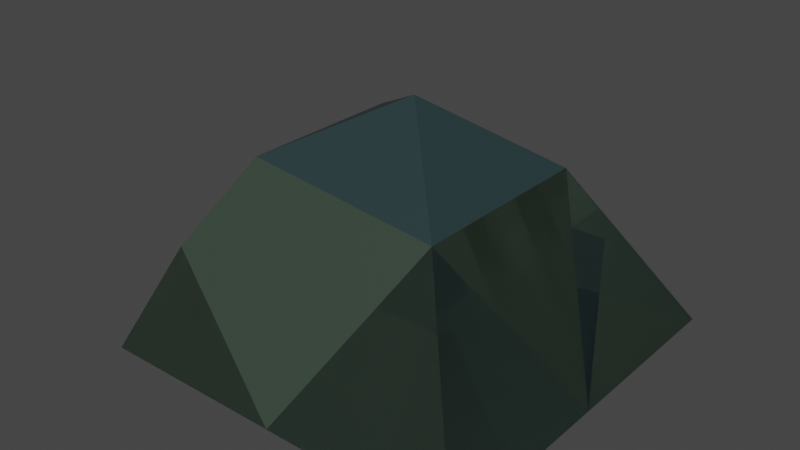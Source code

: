 # Source: Tent_Inside.blend  (saved by Blender 2.82.7; exported with 4.5.12 LTS)
import bpy
from mathutils import Matrix  # noqa: F401  (used for matrix-valued properties, if any)

bpy.ops.wm.read_factory_settings(use_empty=True)
scene = bpy.context.scene
scene.name = 'Scene'

# ---- collections
col_collection = bpy.data.collections.new('Collection'); scene.collection.children.link(col_collection)

# ---- materials (node trees are filled in below, after node groups)
mat_tent_color_1 = bpy.data.materials.new('Tent_Color_1')
mat_tent_color_1.alpha_threshold = 0.0
mat_tent_color_1.use_backface_culling = True
mat_tent_color_1.diffuse_color = (0.03689, 0.05613, 0.04092, 1.0)
mat_tent_color_3 = bpy.data.materials.new('Tent_Color_3')
mat_tent_color_3.alpha_threshold = 0.0
mat_tent_color_3.use_backface_culling = True
mat_tent_color_3.diffuse_color = (0.01938, 0.03955, 0.04231, 1.0)
mat_tent_color_4 = bpy.data.materials.new('Tent_Color_4')
mat_tent_color_4.alpha_threshold = 0.0
mat_tent_color_4.use_backface_culling = True
mat_tent_color_4.diffuse_color = (0.4397, 0.1144, 0.04817, 1.0)

# ---- material node trees
mat_tent_color_1.use_nodes = True; mat_tent_color_1.node_tree.nodes.clear()
_N = mat_tent_color_1.node_tree.nodes; _L = mat_tent_color_1.node_tree.links
n0 = _N.new('ShaderNodeOutputMaterial'); n0.name = 'Material Output'; n0.location = (300, 300)
n1 = _N.new('ShaderNodeNewGeometry'); n1.name = 'Geometry'; n1.location = (-522, 217)
n2 = _N.new('ShaderNodeMix'); n2.name = 'Mix'; n2.location = (-210, 173)
n2.data_type = 'RGBA'
n2.inputs[6].default_value = (0.03689, 0.05613, 0.04092, 1.0)
n2.inputs[7].default_value = (0.03689, 0.05613, 0.04092, 1.0)
n3 = _N.new('ShaderNodeBsdfPrincipled'); n3.name = 'Principled BSDF'; n3.location = (10, 300)
n3.distribution = 'GGX'
n3.subsurface_method = 'BURLEY'
n3.inputs[3].default_value = 1.45
n3.inputs[27].default_value = (0.0, 0.0, 0.0, 1.0)
n3.inputs[28].default_value = 1.0
_L.new(n1.outputs[6], n2.inputs[0])
_L.new(n2.outputs[2], n3.inputs[0])
_L.new(n3.outputs[0], n0.inputs[0])
n0.is_active_output = True
mat_tent_color_3.use_nodes = True; mat_tent_color_3.node_tree.nodes.clear()
_N = mat_tent_color_3.node_tree.nodes; _L = mat_tent_color_3.node_tree.links
n0 = _N.new('ShaderNodeOutputMaterial'); n0.name = 'Material Output'; n0.location = (300, 300)
n1 = _N.new('ShaderNodeNewGeometry'); n1.name = 'Geometry'; n1.location = (-545, 207)
n2 = _N.new('ShaderNodeMix'); n2.name = 'Mix'; n2.location = (-317, 210)
n2.data_type = 'RGBA'
n2.inputs[6].default_value = (0.01938, 0.03955, 0.04231, 1.0)
n2.inputs[7].default_value = (0.01938, 0.03955, 0.04231, 1.0)
n3 = _N.new('ShaderNodeBsdfPrincipled'); n3.name = 'Principled BSDF'; n3.location = (10, 300)
n3.distribution = 'GGX'
n3.subsurface_method = 'BURLEY'
n3.inputs[3].default_value = 1.45
n3.inputs[27].default_value = (0.0, 0.0, 0.0, 1.0)
n3.inputs[28].default_value = 1.0
_L.new(n3.outputs[0], n0.inputs[0])
_L.new(n1.outputs[6], n2.inputs[0])
_L.new(n2.outputs[2], n3.inputs[0])
n0.is_active_output = True
mat_tent_color_4.use_nodes = True; mat_tent_color_4.node_tree.nodes.clear()
_N = mat_tent_color_4.node_tree.nodes; _L = mat_tent_color_4.node_tree.links
n0 = _N.new('ShaderNodeOutputMaterial'); n0.name = 'Material Output'; n0.location = (995, 181)
n1 = _N.new('ShaderNodeNewGeometry'); n1.name = 'Geometry'; n1.location = (592, 305)
n2 = _N.new('ShaderNodeBsdfTransparent'); n2.name = 'Transparent BSDF'; n2.location = (536, -86)
n3 = _N.new('ShaderNodeBsdfPrincipled'); n3.name = 'Principled BSDF'; n3.location = (10, 300)
n3.distribution = 'GGX'
n3.subsurface_method = 'BURLEY'
n3.inputs[0].default_value = (0.4397, 0.1144, 0.04817, 1.0)
n3.inputs[3].default_value = 1.45
n3.inputs[27].default_value = (0.0, 0.0, 0.0, 1.0)
n3.inputs[28].default_value = 1.0
n4 = _N.new('ShaderNodeMixShader'); n4.name = 'Mix Shader'; n4.location = (818, 36)
_L.new(n4.outputs[0], n0.inputs[0])
_L.new(n1.outputs[6], n4.inputs[0])
_L.new(n2.outputs[0], n4.inputs[2])
_L.new(n3.outputs[0], n4.inputs[1])
n0.is_active_output = True

# ---- world
world_world = bpy.data.worlds.new('World'); scene.world = world_world
world_world.use_nodes = True; world_world.node_tree.nodes.clear()
_N = world_world.node_tree.nodes; _L = world_world.node_tree.links
n0 = _N.new('ShaderNodeOutputWorld'); n0.name = 'World Output'; n0.location = (300, 300)
n1 = _N.new('ShaderNodeBackground'); n1.name = 'Background'; n1.location = (10, 300)
n1.inputs[0].default_value = (0.05088, 0.05088, 0.05088, 1.0)
_L.new(n1.outputs[0], n0.inputs[0])
n0.is_active_output = True
world_world.color = (0.05088, 0.05088, 0.05088)
world_world.use_sun_shadow = False
world_world.sun_shadow_jitter_overblur = 0.0

# ---- meshes
me_cube = bpy.data.meshes.new('Cube')
me_cube.from_pydata([(0.4863, 0.007268, 0.1604), (1.397, 0.9182, -0.9739), (1.397, -0.9037, -0.9739), (-0.4246, 0.9182, -0.9739), (-0.4246, -0.9037, -0.9739), (-0.5754, 0.007268, -1.069), (0.4863, 0.9182, -0.9739), (0.9418, 0.4628, -0.189), (0.4863, -0.9037, -0.9739), (1.397, 0.007268, -0.9739), (-0.02989, -0.3976, -0.1193), (0.9418, -0.4482, -0.189), (-0.02989, 0.4121, -0.1193), (0.4863, 0.007268, -0.9739), (-0.5721, -0.3976, -1.021), (-0.2273, 0.6905, -0.4947), (-0.5721, 0.4121, -1.021), (-0.2273, -0.676, -0.4947), (0.4863, 0.007268, 0.1604), (1.397, 0.9182, -0.9739), (1.397, -0.9037, -0.9739), (-0.4246, 0.9182, -0.9739), (-0.4246, -0.9037, -0.9739), (-0.5754, 0.007268, -1.069), (0.4863, 0.9182, -0.9739), (0.9418, 0.4628, -0.189), (0.4863, -0.9037, -0.9739), (1.397, 0.007268, -0.9739), (-0.02989, -0.3976, -0.1193), (0.9418, -0.4482, -0.189), (-0.02989, 0.4121, -0.1193), (0.4863, 0.007268, -0.9739), (-0.5721, -0.3976, -1.021), (-0.2273, 0.6905, -0.4947), (-0.5721, 0.4121, -1.021), (-0.2273, -0.676, -0.4947), (-0.5721, -0.3976, -1.021), (-0.4246, -0.9037, -0.9739), (0.4863, 0.9182, -0.9739), (-0.4246, 0.9182, -0.9739), (1.397, 0.9182, -0.9739), (0.4863, -0.9037, -0.9739), (1.397, -0.9037, -0.9739), (1.397, 0.007268, -0.9739), (-0.02989, -0.3976, -0.1193), (-0.02989, 0.4121, -0.1193), (-0.5721, 0.4121, -1.021), (-0.5721, -0.3976, -1.021), (-0.4246, -0.9037, -0.9739), (0.4863, 0.9182, -0.9739), (-0.4246, 0.9182, -0.9739), (0.9418, 0.4628, -0.189), (1.397, 0.9182, -0.9739), (0.4863, -0.9037, -0.9739), (1.397, -0.9037, -0.9739), (1.397, 0.007268, -0.9739), (-0.02989, -0.3976, -0.1193), (0.9418, -0.4482, -0.189), (1.397, -0.9037, -0.9739), (-0.2273, 0.6905, -0.4947), (0.4863, -0.9037, -0.9739), (-0.02989, 0.4121, -0.1193), (-0.5721, 0.4121, -1.021), (0.4863, 0.9182, -0.9739), (-0.4246, 0.9182, -0.9739), (0.9418, 0.4628, -0.189), (1.397, 0.9182, -0.9739), (-0.2273, 0.6905, -0.4947), (-0.02989, 0.4121, -0.1193), (0.4863, 0.9182, -0.9739), (-0.4246, 0.9182, -0.9739), (0.9418, 0.4628, -0.189), (1.397, 0.9182, -0.9739), (-0.2273, 0.6905, -0.4947), (-0.02989, 0.4121, -0.1193), (-0.5721, -0.3976, -1.021), (-0.4246, -0.9037, -0.9739), (0.9418, 0.4628, -0.189), (1.397, 0.9182, -0.9739), (0.4863, -0.9037, -0.9739), (1.397, -0.9037, -0.9739), (1.397, 0.007268, -0.9739), (-0.02989, -0.3976, -0.1193), (0.9418, -0.4482, -0.189), (-0.2273, 0.6905, -0.4947), (-0.4246, 0.9182, -0.9739), (-0.2273, -0.676, -0.4947), (-0.02989, 0.4121, -0.1193), (-0.5721, 0.4121, -1.021), (0.4863, 0.9182, -0.9739), (-0.4246, 0.9182, -0.9739), (0.9418, 0.4628, -0.189), (1.397, 0.9182, -0.9739), (-0.2273, 0.6905, -0.4947), (-0.02989, 0.4121, -0.1193), (-0.4246, -0.9037, -0.9739), (-0.2273, -0.676, -0.4947), (-0.02989, -0.3976, -0.1193), (0.4863, 0.9182, -0.9739), (-0.4246, 0.9182, -0.9739), (0.9418, 0.4628, -0.189), (1.397, 0.9182, -0.9739), (-0.2273, 0.6905, -0.4947), (-0.02989, 0.4121, -0.1193), (0.4863, -0.9037, -0.9739), (1.397, -0.9037, -0.9739), (0.9418, -0.4482, -0.189), (-0.4246, -0.9037, -0.9739), (-0.2273, -0.676, -0.4947), (-0.02989, -0.3976, -0.1193), (0.4863, 0.9182, -0.9739), (-0.4246, 0.9182, -0.9739), (0.9418, 0.4628, -0.189), (1.397, 0.9182, -0.9739), (-0.2273, 0.6905, -0.4947), (-0.02989, 0.4121, -0.1193), (0.4863, -0.9037, -0.9739), (1.397, -0.9037, -0.9739), (0.9418, -0.4482, -0.189), (-0.4246, -0.9037, -0.9739), (-0.2273, -0.676, -0.4947), (-0.02989, -0.3976, -0.1193), (0.4863, 0.9182, -0.9739), (-0.4246, 0.9182, -0.9739), (0.9418, 0.4628, -0.189), (1.397, 0.9182, -0.9739), (-0.2273, 0.6905, -0.4947), (-0.02989, 0.4121, -0.1193), (0.4863, -0.9037, -0.9739), (1.397, -0.9037, -0.9739), (0.9418, -0.4482, -0.189), (-0.4246, -0.9037, -0.9739), (-0.2273, -0.676, -0.4947), (-0.02989, -0.3976, -0.1193), (0.4863, 0.9182, -0.9739), (-0.4246, 0.9182, -0.9739), (0.9418, 0.4628, -0.189), (1.397, 0.9182, -0.9739), (-0.2273, 0.6905, -0.4947), (-0.02989, 0.4121, -0.1193), (0.4863, -0.9037, -0.9739), (1.397, -0.9037, -0.9739), (0.9418, -0.4482, -0.189), (-0.4246, -0.9037, -0.9739), (-0.2273, -0.676, -0.4947), (-0.02989, -0.3976, -0.1193), (-0.2273, 0.6905, -0.4947), (-0.4246, 0.9182, -0.9739), (-0.02989, 0.4121, -0.1193), (-0.5721, 0.4121, -1.021), (0.4863, 0.9182, -0.9739), (-0.4246, 0.9182, -0.9739), (0.9418, 0.4628, -0.189), (1.397, 0.9182, -0.9739), (-0.2273, 0.6905, -0.4947), (-0.02989, 0.4121, -0.1193), (-0.02989, -0.3976, -0.1193), (0.4863, 0.007268, 0.1604), (0.9418, 0.4628, -0.189), (0.9418, -0.4482, -0.189), (-0.02989, 0.4121, -0.1193), (-0.5754, 0.007268, -1.069), (-0.5721, -0.3976, -1.021), (-0.5721, 0.4121, -1.021)], [], [(49, 50, 64, 63), (59, 61, 68, 67), (13, 8, 2, 9), (50, 59, 67, 64), (50, 62, 88, 85), (54, 55, 81, 80), (53, 54, 80, 79), (6, 3, 39, 38), (9, 1, 40, 43), (14, 4, 37, 36), (12, 10, 44, 45), (5, 14, 4, 8, 13), (3, 16, 5, 13, 6), (6, 13, 9, 1), (1, 6, 38, 40), (8, 2, 42, 41), (16, 12, 45, 46), (2, 9, 43, 42), (3, 16, 46, 39), (10, 14, 36, 44), (4, 8, 41, 37), (9, 2, 20, 27), (14, 4, 22, 32), (10, 12, 30, 28), (10, 17, 35, 28), (6, 3, 21, 24), (8, 10, 28, 26), (0, 11, 29, 18), (1, 7, 25, 19), (11, 8, 26, 29), (12, 0, 18, 30), (8, 2, 20, 26), (11, 10, 28, 29), (6, 7, 25, 24), (9, 1, 19, 27), (5, 14, 32, 23), (12, 6, 24, 30), (10, 0, 18, 28), (15, 12, 30, 33), (12, 7, 25, 30), (2, 11, 29, 20), (16, 3, 21, 34), (9, 11, 29, 27), (3, 15, 33, 21), (4, 17, 35, 22), (7, 9, 27, 25), (17, 14, 32, 35), (7, 11, 29, 25), (16, 5, 23, 34), (14, 10, 28, 32), (8, 13, 31, 26), (1, 6, 24, 19), (12, 16, 34, 30), (6, 13, 31, 24), (0, 7, 25, 18), (16, 15, 33, 34), (5, 13, 31, 23), (8, 4, 22, 26), (13, 9, 27, 31), (39, 46, 62, 50), (44, 36, 47, 56), (40, 38, 49, 52), (38, 39, 50, 49), (42, 43, 55, 54), (45, 44, 56, 61), (43, 40, 52, 55), (36, 37, 48, 47), (37, 41, 53, 48), (41, 42, 54, 53), (46, 45, 61, 62), (61, 59, 84, 87), (48, 53, 79, 76), (72, 69, 89, 92), (51, 61, 87, 77), (52, 51, 77, 78), (70, 73, 93, 90), (71, 72, 92, 91), (62, 61, 87, 88), (47, 48, 76, 75), (59, 50, 85, 84), (69, 70, 90, 89), (63, 64, 70, 69), (64, 67, 73, 70), (68, 65, 71, 74), (52, 49, 63, 66), (61, 51, 65, 68), (51, 52, 66, 65), (56, 47, 75, 82), (73, 74, 94, 93), (61, 56, 82, 87), (67, 68, 74, 73), (66, 63, 69, 72), (65, 66, 72, 71), (78, 77, 81), (76, 86, 75), (79, 80, 58, 60), (87, 82, 156, 160), (81, 83, 80), (81, 77, 83), (83, 77, 158, 159), (82, 83, 159, 156), (91, 92, 101, 100), (80, 83, 57, 58), (77, 87, 160, 158), (88, 87, 148, 149), (85, 88, 149, 147), (86, 82, 75), (76, 79, 60, 95), (93, 94, 103, 102), (89, 90, 99, 98), (55, 52, 78, 81), (74, 71, 91, 94), (97, 96, 108, 109), (57, 97, 109, 106), (100, 101, 113, 112), (95, 60, 104, 107), (102, 103, 115, 114), (98, 99, 111, 110), (86, 76, 95, 96), (90, 93, 102, 99), (83, 82, 97, 57), (82, 86, 96, 97), (94, 91, 100, 103), (92, 89, 98, 101), (106, 109, 121, 118), (112, 113, 125, 124), (107, 104, 116, 119), (114, 115, 127, 126), (110, 111, 123, 122), (105, 106, 118, 117), (99, 102, 114, 111), (60, 58, 105, 104), (96, 95, 107, 108), (103, 100, 112, 115), (101, 98, 110, 113), (58, 57, 106, 105), (124, 125, 137, 136), (119, 116, 128, 131), (126, 127, 139, 138), (122, 123, 135, 134), (117, 118, 130, 129), (125, 122, 134, 137), (109, 108, 120, 121), (111, 114, 126, 123), (104, 105, 117, 116), (108, 107, 119, 120), (115, 112, 124, 127), (113, 110, 122, 125), (130, 133, 145, 142), (129, 130, 142, 141), (133, 132, 144, 145), (138, 139, 155, 154), (134, 135, 151, 150), (137, 134, 150, 153), (118, 121, 133, 130), (121, 120, 132, 133), (123, 126, 138, 135), (116, 117, 129, 128), (120, 119, 131, 132), (127, 124, 136, 139), (141, 142, 140), (140, 145, 144, 143), (140, 142, 145), (131, 128, 140, 143), (128, 129, 141, 140), (132, 131, 143, 144), (149, 146, 147), (149, 148, 146), (150, 155, 152), (150, 152, 153), (151, 154, 155, 150), (136, 137, 153, 152), (84, 85, 147, 146), (135, 138, 154, 151), (87, 84, 146, 148), (139, 136, 152, 155), (160, 157, 158), (158, 157, 159), (156, 157, 160), (159, 157, 156), (158, 159, 156, 160), (150, 153, 158, 160, 154, 151), (143, 140, 141, 159, 156, 144), (140, 143, 156, 159, 141), (141, 159, 158, 153, 81), (23, 32, 162, 161), (34, 23, 161, 163)])
me_cube.polygons.foreach_set('material_index', [2, 1, 2, 0, 2, 2, 2, 2, 2, 2, 1, 2, 2, 2, 2, 2, 1, 2, 2, 1, 2, 2, 0, 1, 1, 0, 1, 1, 1, 1, 1, 1, 0, 0, 1, 2, 0, 1, 0, 1, 1, 2, 1, 0, 0, 1, 0, 0, 2, 1, 2, 0, 1, 2, 1, 0, 2, 2, 2, 2, 1, 2, 2, 2, 1, 2, 2, 2, 2, 1, 1, 2, 2, 1, 1, 0, 1, 1, 2, 0, 2, 2, 0, 1, 2, 1, 1, 1, 1, 1, 1, 2, 1, 1, 0, 2, 1, 1, 0, 0, 1, 1, 1, 1, 1, 2, 1, 2, 1, 2, 2, 1, 1, 1, 1, 2, 1, 2, 0, 0, 1, 1, 1, 2, 1, 1, 2, 1, 2, 1, 0, 2, 0, 1, 2, 1, 1, 2, 1, 2, 1, 2, 1, 0, 2, 0, 1, 2, 1, 1, 1, 1, 2, 2, 1, 1, 0, 2, 0, 1, 1, 1, 0, 2, 2, 0, 0, 1, 0, 1, 1, 1, 0, 0, 1, 1, 1, 1, 1, 1, 0, 0, 0, 0, 0, 2, 2])
_uv = me_cube.uv_layers.new(name='UVMap')
_uv.uv.foreach_set('vector', [0.25, 0.5, 0.125, 0.5, 0.125, 0.5, 0.25, 0.5, 0.4375, 0.25, 0.5, 0.25, 0.5, 0.25, 0.4375, 0.25, 0.25, 0.625, 0.25, 0.75, 0.375, 0.75, 0.375, 0.625, 0.375, 0.25, 0.4375, 0.25, 0.4375, 0.25, 0.375, 0.25, 0.125, 0.5, 0.125, 0.5625, 0.125, 0.5625, 0.125, 0.5, 0.375, 0.75, 0.375, 0.625, 0.375, 0.625, 0.375, 0.75, 0.25, 0.75, 0.375, 0.75, 0.375, 0.75, 0.25, 0.75, 0.25, 0.5, 0.125, 0.5, 0.125, 0.5, 0.25, 0.5, 0.375, 0.625, 0.375, 0.5, 0.375, 0.5, 0.375, 0.625, 0.125, 0.6875, 0.125, 0.75, 0.125, 0.75, 0.125, 0.6875, 0.5, 0.25, 0.5, 0.125, 0.5, 0.125, 0.5, 0.25, 0.125, 0.625, 0.125, 0.6875, 0.125, 0.75, 0.25, 0.75, 0.25, 0.625, 0.125, 0.5, 0.125, 0.5625, 0.125, 0.625, 0.25, 0.625, 0.25, 0.5, 0.25, 0.5, 0.25, 0.625, 0.375, 0.625, 0.375, 0.5, 0.375, 0.5, 0.25, 0.5, 0.25, 0.5, 0.375, 0.5, 0.25, 0.75, 0.375, 0.75, 0.375, 0.75, 0.25, 0.75, 0.4375, 0.1875, 0.5, 0.25, 0.5, 0.25, 0.4375, 0.1875, 0.375, 0.75, 0.375, 0.625, 0.375, 0.625, 0.375, 0.75, 0.125, 0.5, 0.125, 0.5625, 0.125, 0.5625, 0.125, 0.5, 0.5, 0.125, 0.4375, 0.09375, 0.4375, 0.09375, 0.5, 0.125, 0.125, 0.75, 0.25, 0.75, 0.25, 0.75, 0.125, 0.75, 0.375, 0.625, 0.375, 0.75, 0.375, 0.75, 0.375, 0.625, 0.375, 0.0625, 0.375, 0.0, 0.375, 0.0, 0.375, 0.0625, 0.5, 0.125, 0.5, 0.25, 0.5, 0.25, 0.5, 0.125, 0.5, 1.0, 0.4375, 1.0, 0.4375, 1.0, 0.5, 1.0, 0.375, 0.375, 0.375, 0.25, 0.375, 0.25, 0.375, 0.375, 0.375, 0.875, 0.5, 1.0, 0.5, 1.0, 0.375, 0.875, 0.625, 0.75, 0.5, 0.75, 0.5, 0.75, 0.625, 0.75, 0.375, 0.5, 0.5, 0.625, 0.5, 0.625, 0.375, 0.5, 0.5, 0.875, 0.375, 0.875, 0.375, 0.875, 0.5, 0.875, 0.5, 0.375, 0.625, 0.5, 0.625, 0.5, 0.5, 0.375, 0.375, 0.875, 0.375, 0.75, 0.375, 0.75, 0.375, 0.875, 0.5, 0.875, 0.5, 1.0, 0.5, 1.0, 0.5, 0.875, 0.375, 0.375, 0.5, 0.5, 0.5, 0.5, 0.375, 0.375, 0.375, 0.625, 0.375, 0.5, 0.375, 0.5, 0.375, 0.625, 0.125, 0.625, 0.125, 0.6875, 0.125, 0.6875, 0.125, 0.625, 0.5, 0.375, 0.375, 0.375, 0.375, 0.375, 0.5, 0.375, 0.5, 0.125, 0.625, 0.25, 0.625, 0.25, 0.5, 0.125, 0.4375, 0.3125, 0.5, 0.375, 0.5, 0.375, 0.4375, 0.3125, 0.5, 0.375, 0.5, 0.5, 0.5, 0.5, 0.5, 0.375, 0.375, 0.75, 0.5, 0.875, 0.5, 0.875, 0.375, 0.75, 0.125, 0.5625, 0.125, 0.5, 0.125, 0.5, 0.125, 0.5625, 0.375, 0.625, 0.5, 0.75, 0.5, 0.75, 0.375, 0.625, 0.375, 0.25, 0.4375, 0.3125, 0.4375, 0.3125, 0.375, 0.25, 0.375, 0.0, 0.4375, 0.0625, 0.4375, 0.0625, 0.375, 0.0, 0.5, 0.625, 0.375, 0.625, 0.375, 0.625, 0.5, 0.625, 0.4375, 0.0625, 0.375, 0.0625, 0.375, 0.0625, 0.4375, 0.0625, 0.5, 0.625, 0.5, 0.75, 0.5, 0.75, 0.5, 0.625, 0.125, 0.5625, 0.125, 0.625, 0.125, 0.625, 0.125, 0.5625, 0.4375, 0.09375, 0.5, 0.125, 0.5, 0.125, 0.4375, 0.09375, 0.25, 0.75, 0.25, 0.625, 0.25, 0.625, 0.25, 0.75, 0.375, 0.5, 0.375, 0.375, 0.375, 0.375, 0.375, 0.5, 0.5, 0.25, 0.4375, 0.1875, 0.4375, 0.1875, 0.5, 0.25, 0.25, 0.5, 0.25, 0.625, 0.25, 0.625, 0.25, 0.5, 0.625, 0.5, 0.5, 0.5, 0.5, 0.5, 0.625, 0.5, 0.4062, 0.2188, 0.4375, 0.25, 0.4375, 0.25, 0.4062, 0.2188, 0.125, 0.625, 0.25, 0.625, 0.25, 0.625, 0.125, 0.625, 0.25, 0.75, 0.125, 0.75, 0.125, 0.75, 0.25, 0.75, 0.25, 0.625, 0.375, 0.625, 0.375, 0.625, 0.25, 0.625, 0.125, 0.5, 0.125, 0.5625, 0.125, 0.5625, 0.125, 0.5, 0.5, 0.125, 0.4375, 0.09375, 0.4375, 0.09375, 0.5, 0.125, 0.375, 0.5, 0.25, 0.5, 0.25, 0.5, 0.375, 0.5, 0.25, 0.5, 0.125, 0.5, 0.125, 0.5, 0.25, 0.5, 0.375, 0.75, 0.375, 0.625, 0.375, 0.625, 0.375, 0.75, 0.5, 0.25, 0.5, 0.125, 0.5, 0.125, 0.5, 0.25, 0.375, 0.625, 0.375, 0.5, 0.375, 0.5, 0.375, 0.625, 0.125, 0.6875, 0.125, 0.75, 0.125, 0.75, 0.125, 0.6875, 0.125, 0.75, 0.25, 0.75, 0.25, 0.75, 0.125, 0.75, 0.25, 0.75, 0.375, 0.75, 0.375, 0.75, 0.25, 0.75, 0.4375, 0.1875, 0.5, 0.25, 0.5, 0.25, 0.4375, 0.1875, 0.5, 0.25, 0.4375, 0.25, 0.4375, 0.25, 0.5, 0.25, 0.125, 0.75, 0.25, 0.75, 0.25, 0.75, 0.125, 0.75, 0.375, 0.5, 0.25, 0.5, 0.25, 0.5, 0.375, 0.5, 0.5, 0.5, 0.5, 0.375, 0.5, 0.375, 0.5, 0.5, 0.375, 0.5, 0.5, 0.625, 0.5, 0.625, 0.375, 0.5, 0.375, 0.25, 0.4375, 0.25, 0.4375, 0.25, 0.375, 0.25, 0.5, 0.625, 0.375, 0.5, 0.375, 0.5, 0.5, 0.625, 0.4375, 0.1875, 0.5, 0.25, 0.5, 0.25, 0.4375, 0.1875, 0.125, 0.6875, 0.125, 0.75, 0.125, 0.75, 0.125, 0.6875, 0.4375, 0.25, 0.375, 0.25, 0.375, 0.25, 0.4375, 0.25, 0.25, 0.5, 0.125, 0.5, 0.125, 0.5, 0.25, 0.5, 0.25, 0.5, 0.125, 0.5, 0.125, 0.5, 0.25, 0.5, 0.375, 0.25, 0.4375, 0.25, 0.4375, 0.25, 0.375, 0.25, 0.5, 0.375, 0.5, 0.5, 0.5, 0.5, 0.5, 0.375, 0.375, 0.5, 0.25, 0.5, 0.25, 0.5, 0.375, 0.5, 0.5, 0.375, 0.5, 0.5, 0.5, 0.5, 0.5, 0.375, 0.5, 0.625, 0.375, 0.5, 0.375, 0.5, 0.5, 0.625, 0.5, 0.125, 0.4375, 0.09375, 0.4375, 0.09375, 0.5, 0.125, 0.4375, 0.25, 0.5, 0.25, 0.5, 0.25, 0.4375, 0.25, 0.5, 0.25, 0.5, 0.125, 0.5, 0.125, 0.5, 0.25, 0.4375, 0.25, 0.5, 0.25, 0.5, 0.25, 0.4375, 0.25, 0.375, 0.5, 0.25, 0.5, 0.25, 0.5, 0.375, 0.5, 0.5, 0.625, 0.375, 0.5, 0.375, 0.5, 0.5, 0.625, 0.375, 0.5, 0.5, 0.625, 0.375, 0.625, 0.375, 0.0, 0.4375, 0.0625, 0.375, 0.0625, 0.25, 0.75, 0.375, 0.75, 0.375, 0.75, 0.25, 0.75, 0.5, 0.25, 0.5, 0.125, 0.5, 0.125, 0.5, 0.25, 0.375, 0.625, 0.5, 0.75, 0.375, 0.75, 0.375, 0.625, 0.5, 0.625, 0.5, 0.75, 0.5, 0.75, 0.5, 0.625, 0.5, 0.625, 0.5, 0.75, 0.5, 1.0, 0.5, 0.875, 0.5, 0.875, 0.5, 1.0, 0.5, 0.625, 0.375, 0.5, 0.375, 0.5, 0.5, 0.625, 0.375, 0.75, 0.5, 0.75, 0.5, 0.75, 0.375, 0.75, 0.5, 0.5, 0.5, 0.375, 0.5, 0.375, 0.5, 0.5, 0.4375, 0.1875, 0.5, 0.25, 0.5, 0.25, 0.4375, 0.1875, 0.125, 0.5, 0.125, 0.5625, 0.125, 0.5625, 0.125, 0.5, 0.4375, 0.0625, 0.5, 0.125, 0.4375, 0.09375, 0.125, 0.75, 0.25, 0.75, 0.25, 0.75, 0.125, 0.75, 0.4375, 0.25, 0.5, 0.25, 0.5, 0.25, 0.4375, 0.25, 0.25, 0.5, 0.125, 0.5, 0.125, 0.5, 0.25, 0.5, 0.375, 0.625, 0.375, 0.5, 0.375, 0.5, 0.375, 0.625, 0.5, 0.375, 0.5, 0.5, 0.5, 0.5, 0.5, 0.375, 0.5, 0.125, 0.4375, 0.0625, 0.4375, 0.0625, 0.5, 0.125, 0.5, 0.875, 0.5, 1.0, 0.5, 1.0, 0.5, 0.875, 0.5, 0.625, 0.375, 0.5, 0.375, 0.5, 0.5, 0.625, 0.125, 0.75, 0.25, 0.75, 0.25, 0.75, 0.125, 0.75, 0.4375, 0.25, 0.5, 0.25, 0.5, 0.25, 0.4375, 0.25, 0.25, 0.5, 0.125, 0.5, 0.125, 0.5, 0.25, 0.5, 0.4375, 0.0625, 0.375, 0.0, 0.375, 0.0, 0.4375, 0.0625, 0.375, 0.25, 0.4375, 0.25, 0.4375, 0.25, 0.375, 0.25, 0.5, 0.875, 0.5, 1.0, 0.5, 1.0, 0.5, 0.875, 0.5, 0.125, 0.4375, 0.0625, 0.4375, 0.0625, 0.5, 0.125, 0.5, 0.375, 0.5, 0.5, 0.5, 0.5, 0.5, 0.375, 0.375, 0.5, 0.25, 0.5, 0.25, 0.5, 0.375, 0.5, 0.5, 0.875, 0.5, 1.0, 0.5, 1.0, 0.5, 0.875, 0.5, 0.625, 0.375, 0.5, 0.375, 0.5, 0.5, 0.625, 0.125, 0.75, 0.25, 0.75, 0.25, 0.75, 0.125, 0.75, 0.4375, 0.25, 0.5, 0.25, 0.5, 0.25, 0.4375, 0.25, 0.25, 0.5, 0.125, 0.5, 0.125, 0.5, 0.25, 0.5, 0.375, 0.75, 0.5, 0.75, 0.5, 0.75, 0.375, 0.75, 0.375, 0.25, 0.4375, 0.25, 0.4375, 0.25, 0.375, 0.25, 0.25, 0.75, 0.375, 0.75, 0.375, 0.75, 0.25, 0.75, 0.4375, 0.0625, 0.375, 0.0, 0.375, 0.0, 0.4375, 0.0625, 0.5, 0.375, 0.5, 0.5, 0.5, 0.5, 0.5, 0.375, 0.375, 0.5, 0.25, 0.5, 0.25, 0.5, 0.375, 0.5, 0.375, 0.75, 0.5, 0.75, 0.5, 0.75, 0.375, 0.75, 0.5, 0.625, 0.375, 0.5, 0.375, 0.5, 0.5, 0.625, 0.125, 0.75, 0.25, 0.75, 0.25, 0.75, 0.125, 0.75, 0.4375, 0.25, 0.5, 0.25, 0.5, 0.25, 0.4375, 0.25, 0.25, 0.5, 0.125, 0.5, 0.125, 0.5, 0.25, 0.5, 0.375, 0.75, 0.5, 0.75, 0.5, 0.75, 0.375, 0.75, 0.375, 0.5, 0.25, 0.5, 0.25, 0.5, 0.375, 0.5, 0.5, 0.125, 0.4375, 0.0625, 0.4375, 0.0625, 0.5, 0.125, 0.375, 0.25, 0.4375, 0.25, 0.4375, 0.25, 0.375, 0.25, 0.25, 0.75, 0.375, 0.75, 0.375, 0.75, 0.25, 0.75, 0.4375, 0.0625, 0.375, 0.0, 0.375, 0.0, 0.4375, 0.0625, 0.5, 0.375, 0.5, 0.5, 0.5, 0.5, 0.5, 0.375, 0.375, 0.5, 0.25, 0.5, 0.25, 0.5, 0.375, 0.5, 0.5, 0.875, 0.5, 1.0, 0.5, 1.0, 0.5, 0.875, 0.375, 0.75, 0.5, 0.75, 0.5, 0.75, 0.375, 0.75, 0.5, 0.125, 0.4375, 0.0625, 0.4375, 0.0625, 0.5, 0.125, 0.4375, 0.25, 0.5, 0.25, 0.5, 0.25, 0.4375, 0.25, 0.25, 0.5, 0.125, 0.5, 0.125, 0.5, 0.25, 0.5, 0.375, 0.5, 0.25, 0.5, 0.25, 0.5, 0.375, 0.5, 0.5, 0.875, 0.5, 1.0, 0.5, 1.0, 0.5, 0.875, 0.5, 0.125, 0.4375, 0.0625, 0.4375, 0.0625, 0.5, 0.125, 0.375, 0.25, 0.4375, 0.25, 0.4375, 0.25, 0.375, 0.25, 0.25, 0.75, 0.375, 0.75, 0.375, 0.75, 0.25, 0.75, 0.4375, 0.0625, 0.375, 0.0, 0.375, 0.0, 0.4375, 0.0625, 0.5, 0.375, 0.5, 0.5, 0.5, 0.5, 0.5, 0.375, 0.375, 0.75, 0.5, 0.875, 0.375, 0.875, 0.375, 0.875, 0.5, 1.0, 0.4375, 1.0, 0.375, 1.0, 0.375, 0.875, 0.5, 0.875, 0.5, 1.0, 0.125, 0.75, 0.25, 0.75, 0.25, 0.75, 0.125, 0.75, 0.25, 0.75, 0.375, 0.75, 0.375, 0.75, 0.25, 0.75, 0.4375, 0.0625, 0.375, 0.0, 0.375, 0.0, 0.4375, 0.0625, 0.4062, 0.2188, 0.4375, 0.25, 0.375, 0.25, 0.4375, 0.1875, 0.5, 0.25, 0.4375, 0.25, 0.375, 0.375, 0.5, 0.375, 0.5, 0.5, 0.375, 0.375, 0.5, 0.5, 0.375, 0.5, 0.375, 0.25, 0.4375, 0.3125, 0.5, 0.375, 0.375, 0.375, 0.5, 0.625, 0.375, 0.5, 0.375, 0.5, 0.5, 0.625, 0.4375, 0.25, 0.375, 0.25, 0.375, 0.25, 0.4375, 0.25, 0.375, 0.25, 0.4375, 0.25, 0.4375, 0.25, 0.375, 0.25, 0.5, 0.25, 0.4375, 0.25, 0.4375, 0.25, 0.5, 0.25, 0.5, 0.375, 0.5, 0.5, 0.5, 0.5, 0.5, 0.375, 0.5, 0.375, 0.625, 0.5, 0.5, 0.5, 0.5, 0.625, 0.625, 0.75, 0.5, 0.75, 0.5, 0.125, 0.625, 0.25, 0.5, 0.25, 0.5, 0.875, 0.625, 1.0, 0.5, 1.0, 0.0, 0.0, 0.0, 0.0, 0.0, 0.0, 0.0, 0.0, 0.0, 0.0, 0.0, 0.0, 0.0, 0.0, 0.0, 0.0, 0.0, 0.0, 0.0, 0.0, 0.0, 0.0, 0.0, 0.0, 0.0, 0.0, 0.0, 0.0, 0.0, 0.0, 0.0, 0.0, 0.0, 0.0, 0.0, 0.0, 0.0, 0.0, 0.0, 0.0, 0.0, 0.0, 0.0, 0.0, 0.0, 0.0, 0.0, 0.0, 0.0, 0.0, 0.0, 0.0, 0.125, 0.625, 0.125, 0.6875, 0.125, 0.6875, 0.125, 0.625, 0.125, 0.5625, 0.125, 0.625, 0.125, 0.625, 0.125, 0.5625])
me_cube.materials.append(mat_tent_color_1)
me_cube.materials.append(mat_tent_color_3)
me_cube.materials.append(mat_tent_color_4)
me_cube.use_remesh_preserve_volume = False
me_cube.use_remesh_preserve_attributes = False
me_cube.use_mirror_vertex_groups = False
me_cube.update()
me_cube.normals_split_custom_set([tuple(v) for v in zip(*[iter([0.0, 0.0, 1.0, 0.0, 0.0, 1.0, 0.0, 0.0, 1.0, 0.0, 0.0, 1.0, 0.0, 0.0, 1.0, 0.0, 0.0, 1.0, 0.0, 0.0, 1.0, 0.0, 0.0, 1.0, 0.0, 0.0, 1.0, 0.0, 0.0, 1.0, 0.0, 0.0, 1.0, 0.0, 0.0, 1.0, 0.0, 0.0, 1.0, 0.0, 0.0, 1.0, 0.0, 0.0, 1.0, 0.0, 0.0, 1.0, 0.0, 0.0, 1.0, 0.0, 0.0, 1.0, 0.0, 0.0, 1.0, 0.0, 0.0, 1.0, 0.0, 0.0, 1.0, 0.0, 0.0, 1.0, 0.0, 0.0, 1.0, 0.0, 0.0, 1.0, 0.0, 0.0, 1.0, 0.0, 0.0, 1.0, 0.0, 0.0, 1.0, 0.0, 0.0, 1.0, 0.0, 0.0, 1.0, 0.0, 0.0, 1.0, 0.0, 0.0, 1.0, 0.0, 0.0, 1.0, 0.0, 0.0, 1.0, 0.0, 0.0, 1.0, 0.0, 0.0, 1.0, 0.0, 0.0, 1.0, 0.0, 0.0, 1.0, 0.0, 0.0, 1.0, 0.0, 0.0, 1.0, 0.0, 0.0, 1.0, 0.0, 0.0, 1.0, 0.0, 0.0, 1.0, 0.0, 0.0, 1.0, 0.0, 0.0, 1.0, -0.0439, 0.05016, 0.9978, -0.0439, 0.05016, 0.9978, -0.0439, 0.05016, 0.9978, -0.0439, 0.05016, 0.9978, -0.0439, 0.05016, 0.9978, -0.0439, -0.05016, 0.9978, -0.0439, -0.05016, 0.9978, -0.0439, -0.05016, 0.9978, -0.0439, -0.05016, 0.9978, -0.0439, -0.05016, 0.9978, 0.0, 0.0, 1.0, 0.0, 0.0, 1.0, 0.0, 0.0, 1.0, 0.0, 0.0, 1.0, 0.0, 0.0, 1.0, 0.0, 0.0, 1.0, 0.0, 0.0, 1.0, 0.0, 0.0, 1.0, 0.0, 0.0, 1.0, 0.0, 0.0, 1.0, 0.0, 0.0, 1.0, 0.0, 0.0, 1.0, 0.0, 0.0, 1.0, 0.0, 0.0, 1.0, 0.0, 0.0, 1.0, 0.0, 0.0, 1.0, 0.0, 0.0, 1.0, 0.0, 0.0, 1.0, 0.0, 0.0, 1.0, 0.0, 0.0, 1.0, 0.0, 0.0, 1.0, 0.0, 0.0, 1.0, 0.0, 0.0, 1.0, 0.0, 0.0, 1.0, 0.0, 0.0, 1.0, 0.0, 0.0, 1.0, 0.0, 0.0, 1.0, 0.0, 0.0, 1.0, 0.0, 0.0, 1.0, 0.0, 0.0, 1.0, 0.0, 0.0, 1.0, 0.0, 0.0, 1.0, 0.0, 0.0, 1.0, 0.0, 0.0, 1.0, 0.0, 0.0, 1.0, 0.0, 0.0, 1.0, 0.0, 0.0, 1.0, 0.0, 0.0, 1.0, 0.0, 0.0, 1.0, 0.0, 0.0, 1.0, 0.0, 0.0, 1.0, 0.0, 0.0, 1.0, 0.0, 0.0, 1.0, 0.0, 0.0, 1.0, 0.0, 0.0, 1.0, 0.0, 0.0, 1.0, 0.0, 0.0, 1.0, 0.0, 0.0, 1.0, 0.0, 0.0, 1.0, 0.0, 0.0, 1.0, 0.0, 0.0, 1.0, 0.0, 0.0, 1.0, 0.0, 0.0, 1.0, 0.0, 0.0, 1.0, 0.0, 0.0, 1.0, 0.0, 0.0, 1.0, 0.0, 0.0, 1.0, 0.0, 0.0, 1.0, 0.0, 0.0, 1.0, 0.0, 0.0, 1.0, 0.0, 0.0, 1.0, 0.0, 0.0, 1.0, 0.0, 0.0, 1.0, 0.0, 0.0, 1.0, 0.0, 0.0, 1.0, 0.0, 0.0, 1.0, 0.0, 0.0, 1.0, 0.0, 0.0, 1.0, 0.0, 0.0, 1.0, 0.0, 0.0, 1.0, 0.0, 0.0, 1.0, 0.0, 0.0, 1.0, 0.0, 0.0, 1.0, 0.0, 0.0, 1.0, 0.0, 0.0, 1.0, 0.0, 0.0, 1.0, 0.0, 0.0, 1.0, 0.0, 0.0, 1.0, 0.0, 0.0, 1.0, 0.0, 0.0, 1.0, 0.0, 0.0, 1.0, 0.0, 0.0, 1.0, 0.0, 0.0, 1.0, 0.0, 0.0, 1.0, 0.0, 0.0, 1.0, 0.0, 0.0, 1.0, 0.0, 0.0, 1.0, 0.0, 0.0, 1.0, 0.0, 0.0, 1.0, 0.0, 0.0, 1.0, 0.0, 0.0, 1.0, 0.0, 0.0, 1.0, 0.0, 0.0, 1.0, 0.0, 0.0, 1.0, 0.0, 0.0, 1.0, 0.0, 0.0, 1.0, 0.0, 0.0, 1.0, 0.0, 0.0, 1.0, 0.0, 0.0, 1.0, 0.0, 0.0, 1.0, 0.0, 0.0, 1.0, 0.0, 0.0, 1.0, 0.0, 0.0, 1.0, 0.0, 0.0, 1.0, 0.0, 0.0, 1.0, 0.0, 0.0, 1.0, 0.0, 0.0, 1.0, 0.0, 0.0, 1.0, 0.0, 0.0, 1.0, 0.0, 0.0, 1.0, 0.0, 0.0, 1.0, 0.0, 0.0, 1.0, 0.0, 0.0, 1.0, 0.0, 0.0, 1.0, 0.0, 0.0, 1.0, 0.0, 0.0, 1.0, 0.0, 0.0, 1.0, 0.0, 0.0, 1.0, 0.0, 0.0, 1.0, 0.0, 0.0, 1.0, 0.0, 0.0, 1.0, 0.0, 0.0, 1.0, 0.0, 0.0, 1.0, 0.0, 0.0, 1.0, 0.0, 0.0, 1.0, 0.0, 0.0, 1.0, 0.0, 0.0, 1.0, 0.0, 0.0, 1.0, 0.0, 0.0, 1.0, 0.0, 0.0, 1.0, 0.0, 0.0, 1.0, 0.0, 0.0, 1.0, 0.0, 0.0, 1.0, 0.0, 0.0, 1.0, 0.0, 0.0, 1.0, 0.0, 0.0, 1.0, 0.0, 0.0, 1.0, 0.0, 0.0, 1.0, 0.0, 0.0, 1.0, 0.0, 0.0, 1.0, 0.0, 0.0, 1.0, 0.0, 0.0, 1.0, 0.0, 0.0, 1.0, 0.0, 0.0, 1.0, 0.0, 0.0, 1.0, 0.0, 0.0, 1.0, 0.0, 0.0, 1.0, 0.0, 0.0, 1.0, 0.0, 0.0, 1.0, 0.0, 0.0, 1.0, 0.0, 0.0, 1.0, 0.0, 0.0, 1.0, 0.0, 0.0, 1.0, 0.0, 0.0, 1.0, 0.0, 0.0, 1.0, 0.0, 0.0, 1.0, 0.0, 0.0, 1.0, 0.0, 0.0, 1.0, 0.0, 0.0, 1.0, 0.0, 0.0, 1.0, 0.0, 0.0, 1.0, 0.0, 0.0, 1.0, 0.0, 0.0, 1.0, 0.0, 0.0, 1.0, 0.0, 0.0, 1.0, 0.0, 0.0, 1.0, 0.0, 0.0, 1.0, 0.0, 0.0, 1.0, 0.0, 0.0, 1.0, 0.0, 0.0, 1.0, 0.0, 0.0, 1.0, 0.0, 0.0, 1.0, 0.0, 0.0, 1.0, 0.0, 0.0, 1.0, 0.0, 0.0, 1.0, 0.0, 0.0, 1.0, 0.0, 0.0, 1.0, 0.0, 0.0, 1.0, 0.0, 0.0, 1.0, 0.0, 0.0, 1.0, 0.0, 0.0, 1.0, 0.0, 0.0, 1.0, 0.0, 0.0, 1.0, 0.0, 0.0, 1.0, 0.0, 0.0, 1.0, 0.0, 0.0, 1.0, 0.0, 0.0, 1.0, 0.0, 0.0, 1.0, 0.0, 0.0, 1.0, 0.0, 0.0, 1.0, 0.0, 0.0, 1.0, 0.0, 0.0, 1.0, 0.0, 0.0, 1.0, 0.0, 0.0, 1.0, 0.0, 0.0, 1.0, 0.0, 0.0, 1.0, 0.0, 0.0, 1.0, 0.0, 0.0, 1.0, 0.0, 0.0, 1.0, 0.0, 0.0, 1.0, 0.0, 0.0, 1.0, 0.0, 0.0, 1.0, 0.0, 0.0, 1.0, 0.0, 0.0, 1.0, 0.0, 0.0, 1.0, 0.0, 0.0, 1.0, 0.0, 0.0, 1.0, 0.0, 0.0, 1.0, 0.0, 0.0, 1.0, 0.0, 0.0, 1.0, 0.0, 0.0, 1.0, 0.0, 0.0, 1.0, 0.0, 0.0, 1.0, 0.0, 0.0, 1.0, 0.0, 0.0, 1.0, 0.0, 0.0, 1.0, 0.0, 0.0, 1.0, 0.0, 0.0, 1.0, 0.0, 0.0, 1.0, 0.0, 0.0, 1.0, 0.0, 0.0, 1.0, 0.0, 0.0, 1.0, 0.0, 0.0, 1.0, 0.0, 0.0, 1.0, 0.0, 0.0, 1.0, 0.0, 0.0, 1.0, 0.0, 0.0, 1.0, 0.0, 0.0, 1.0, 0.0, 0.0, 1.0, 0.0, 0.0, 1.0, 0.0, 0.0, 1.0, 0.0, 0.0, 1.0, 0.0, 0.0, 1.0, 0.0, 0.0, 1.0, 0.0, 0.0, 1.0, 0.0, 0.0, 1.0, 0.0, 0.0, 1.0, 0.0, 0.0, 1.0, 0.0, 0.0, 1.0, 0.0, 0.0, 1.0, 0.0, 0.0, 1.0, 0.0, 0.0, 1.0, 0.0, 0.0, 1.0, 0.0, 0.0, 1.0, 0.0, 0.0, 1.0, 0.0, 0.0, 1.0, 0.0, 0.0, 1.0, 0.0, 0.0, 1.0, 0.0, 0.0, 1.0, 0.0, 0.0, 1.0, 0.0, 0.0, 1.0, 0.0, 0.0, 1.0, 0.0, 0.0, 1.0, 0.0, 0.0, 1.0, 0.0, 0.0, 1.0, 0.0, 0.0, 1.0, 0.0, 0.0, 1.0, 0.0, 0.0, 1.0, 0.0, 0.0, 1.0, 0.0, 0.0, 1.0, 0.0, 0.0, 1.0, 0.0, 0.0, 1.0, 0.0, 0.0, 1.0, 0.0, 0.0, 1.0, 0.0, 0.0, 1.0, 0.0, 0.0, 1.0, 0.0, 0.0, 1.0, 0.0, 0.0, 1.0, 0.0, 0.0, 1.0, 0.0, 0.0, 1.0, 0.0, 0.0, 1.0, 0.0, 0.0, 1.0, 0.0, 0.0, 1.0, 0.0, 0.0, 1.0, 0.0, 0.0, 1.0, 0.0, 0.0, 1.0, 0.0, 0.0, 1.0, 0.0, 0.0, 1.0, 0.0, 0.0, 1.0, 0.0, 0.0, 1.0, 0.0, 0.0, 1.0, 0.0, 0.0, 1.0, 0.0, 0.0, 1.0, 0.0, 0.0, 1.0, 0.0, 0.0, 1.0, 0.0, 0.0, 1.0, 0.0, 0.0, 1.0, 0.0, 0.0, 1.0, 0.0, 0.0, 1.0, 0.0, 0.0, 1.0, 0.0, 0.0, 1.0, 0.0, 0.0, 1.0, 0.0, 0.0, 1.0, 0.0, 0.0, 1.0, 0.0, 0.0, 1.0, 0.0, 0.0, 1.0, 0.0, 0.0, 1.0, 0.0, 0.0, 1.0, 0.0, 0.0, 1.0, 0.0, 0.0, 1.0, 0.0, 0.0, 1.0, 0.0, 0.0, 1.0, 0.0, 0.0, 1.0, 0.0, 0.0, 1.0, 0.0, 0.0, 1.0, 0.0, 0.0, 1.0, 0.0, 0.0, 1.0, 0.0, 0.0, 1.0, 0.0, 0.0, 1.0, 0.0, 0.0, 1.0, 0.0, 0.0, 1.0, 0.0, 0.0, 1.0, 0.0, 0.0, 1.0, 0.0, 0.0, 1.0, 0.0, 0.0, 1.0, 0.0, 0.0, 1.0, 0.0, 0.0, 1.0, 0.0, 0.0, 1.0, 0.0, 0.0, 1.0, 0.0, 0.0, 1.0, 0.8649, 0.0, 0.5019, 0.8649, 0.0, 0.5019, 0.8649, 0.0, 0.5019, -0.8651, -0.2094, 0.4558, -0.8651, -0.2094, 0.4558, -0.8651, -0.2094, 0.4558, 0.0, 0.0, 1.0, 0.0, 0.0, 1.0, 0.0, 0.0, 1.0, 0.0, 0.0, 1.0, 0.0, 0.0, 1.0, 0.0, 0.0, 1.0, 0.0, 0.0, 1.0, 0.0, 0.0, 1.0, 0.8649, 0.0, 0.5019, 0.8649, 0.0, 0.5019, 0.8649, 0.0, 0.5019, 0.8649, 0.0, 0.5019, 0.8649, 0.0, 0.5019, 0.8649, 0.0, 0.5019, 0.0, 0.0, 1.0, 0.0, 0.0, 1.0, 0.0, 0.0, 1.0, 0.0, 0.0, 1.0, 0.0, 0.0, 1.0, 0.0, 0.0, 1.0, 0.0, 0.0, 1.0, 0.0, 0.0, 1.0, 0.0, 0.0, 1.0, 0.0, 0.0, 1.0, 0.0, 0.0, 1.0, 0.0, 0.0, 1.0, 0.0, 0.0, 1.0, 0.0, 0.0, 1.0, 0.0, 0.0, 1.0, 0.0, 0.0, 1.0, 0.0, 0.0, 1.0, 0.0, 0.0, 1.0, 0.0, 0.0, 1.0, 0.0, 0.0, 1.0, 0.0, 0.0, 1.0, 0.0, 0.0, 1.0, 0.0, 0.0, 1.0, 0.0, 0.0, 1.0, 0.0, 0.0, 1.0, 0.0, 0.0, 1.0, 0.0, 0.0, 1.0, 0.0, 0.0, 1.0, -0.8538, -0.0867, 0.5133, -0.8538, -0.0867, 0.5133, -0.8538, -0.0867, 0.5133, 0.0, 0.0, 1.0, 0.0, 0.0, 1.0, 0.0, 0.0, 1.0, 0.0, 0.0, 1.0, 0.0, 0.0, 1.0, 0.0, 0.0, 1.0, 0.0, 0.0, 1.0, 0.0, 0.0, 1.0, 0.0, 0.0, 1.0, 0.0, 0.0, 1.0, 0.0, 0.0, 1.0, 0.0, 0.0, 1.0, 0.0, 0.0, 1.0, 0.0, 0.0, 1.0, 0.0, 0.0, 1.0, 0.0, 0.0, 1.0, 0.0, 0.0, 1.0, 0.0, 0.0, 1.0, 0.0, 0.0, 1.0, 0.0, 0.0, 1.0, 0.0, 0.0, 1.0, 0.0, 0.0, 1.0, 0.0, 0.0, 1.0, 0.0, 0.0, 1.0, 0.0, 0.0, 1.0, 0.0, 0.0, 1.0, 0.0, 0.0, 1.0, 0.0, 0.0, 1.0, 0.0, 0.0, 1.0, 0.0, 0.0, 1.0, 0.0, 0.0, 1.0, 0.0, 0.0, 1.0, 0.0, 0.0, 1.0, 0.0, 0.0, 1.0, 0.0, 0.0, 1.0, 0.0, 0.0, 1.0, 0.0, 0.0, 1.0, 0.0, 0.0, 1.0, 0.0, 0.0, 1.0, 0.0, 0.0, 1.0, 0.0, 0.0, 1.0, 0.0, 0.0, 1.0, 0.0, 0.0, 1.0, 0.0, 0.0, 1.0, 0.0, 0.0, 1.0, 0.0, 0.0, 1.0, 0.0, 0.0, 1.0, 0.0, 0.0, 1.0, 0.0, 0.0, 1.0, 0.0, 0.0, 1.0, 0.0, 0.0, 1.0, 0.0, 0.0, 1.0, 0.0, 0.0, 1.0, 0.0, 0.0, 1.0, 0.0, 0.0, 1.0, 0.0, 0.0, 1.0, 0.0, 0.0, 1.0, 0.0, 0.0, 1.0, 0.0, 0.0, 1.0, 0.0, 0.0, 1.0, 0.0, 0.0, 1.0, 0.0, 0.0, 1.0, 0.0, 0.0, 1.0, 0.0, 0.0, 1.0, 0.0, 0.0, 1.0, 0.0, 0.0, 1.0, 0.0, 0.0, 1.0, 0.0, 0.0, 1.0, 0.0, 0.0, 1.0, 0.0, 0.0, 1.0, 0.0, 0.0, 1.0, 0.0, 0.0, 1.0, 0.0, 0.0, 1.0, 0.0, 0.0, 1.0, 0.0, 0.0, 1.0, 0.0, 0.0, 1.0, 0.0, 0.0, 1.0, 0.0, 0.0, 1.0, 0.0, 0.0, 1.0, 0.0, 0.0, 1.0, 0.0, 0.0, 1.0, 0.0, 0.0, 1.0, 0.0, 0.0, 1.0, 0.0, 0.0, 1.0, 0.0, 0.0, 1.0, 0.0, 0.0, 1.0, 0.0, 0.0, 1.0, 0.0, 0.0, 1.0, 0.0, 0.0, 1.0, 0.0, 0.0, 1.0, 0.0, 0.0, 1.0, 0.0, 0.0, 1.0, 0.0, 0.0, 1.0, 0.0, 0.0, 1.0, 0.0, 0.0, 1.0, 0.0, 0.0, 1.0, 0.0, 0.0, 1.0, 0.0, 0.0, 1.0, 0.0, 0.0, 1.0, 0.0, 0.0, 1.0, 0.0, 0.0, 1.0, 0.0, 0.0, 1.0, 0.0, 0.0, 1.0, 0.0, 0.0, 1.0, 0.0, 0.0, 1.0, 0.0, 0.0, 1.0, 0.0, 0.0, 1.0, 0.0, 0.0, 1.0, 0.0, 0.0, 1.0, 0.0, 0.0, 1.0, 0.0, 0.0, 1.0, 0.0, 0.0, 1.0, 0.0, 0.0, 1.0, 0.0, 0.0, 1.0, 0.0, 0.0, 1.0, 0.0, 0.0, 1.0, 0.0, 0.0, 1.0, 0.0, 0.0, 1.0, 0.0, 0.0, 1.0, 0.0, 0.0, 1.0, 0.0, 0.0, 1.0, 0.0, 0.0, 1.0, 0.0, 0.0, 1.0, 0.0, 0.0, 1.0, 0.0, 0.0, 1.0, 0.0, 0.0, 1.0, 0.0, 0.0, 1.0, 0.0, 0.0, 1.0, 0.0, 0.0, 1.0, 0.0, 0.0, 1.0, 0.0, 0.0, 1.0, 0.0, 0.0, 1.0, 0.0, 0.0, 1.0, 0.0, 0.0, 1.0, 0.0, 0.0, 1.0, 0.0, 0.0, 1.0, 0.0, 0.0, 1.0, 0.0, 0.0, 1.0, 0.0, 0.0, 1.0, 0.0, 0.0, 1.0, 0.0, 0.0, 1.0, 0.0, 0.0, 1.0, 0.0, 0.0, 1.0, 0.0, 0.0, 1.0, 0.0, 0.0, 1.0, 0.0, 0.0, 1.0, 0.0, 0.0, 1.0, 0.0, 0.0, 1.0, 0.0, 0.0, 1.0, 0.0, 0.0, 1.0, 0.0, 0.0, 1.0, 0.0, 0.0, 1.0, 0.0, 0.0, 1.0, 0.0, 0.0, 1.0, 0.0, 0.0, 1.0, 0.0, 0.0, 1.0, 0.0, 0.0, 1.0, 0.0, 0.0, 1.0, 0.0, 0.0, 1.0, 0.0, 0.0, 1.0, 0.0, 0.0, 1.0, 0.0, 0.0, 1.0, 0.0, 0.0, 1.0, 0.0, 0.0, 1.0, 0.0, 0.0, 1.0, 0.0, 0.0, 1.0, 0.08292, 0.9959, -0.03572, 0.0, 0.0, 0.03572, 0.0, 0.0, 1.0, 0.0, 0.0, 1.0, 0.6367, 0.6417, -0.4275, 0.0, 0.0, 0.4275, 0.0, 0.0, 1.0, 0.0, 0.0, 1.0, -0.7923, 0.4568, 0.4045, 0.0, 0.0, -0.4045, 0.0, 0.0, 1.0, 0.0, 0.0, 1.0, 0.0, 0.0, 1.0, 0.0, 0.0, 1.0, 0.0, 0.0, 1.0, 0.0, 0.0, 1.0, 0.0, 0.0, 1.0, 0.0, 0.0, 1.0, 0.0, 0.0, 1.0, 0.0, 0.0, 1.0, 0.0, 0.0, 1.0, 0.0, 0.0, 1.0, 0.0, 0.0, 1.0, 0.0, 0.0, 1.0, 0.0, 0.0, 1.0, 0.0, 0.0, 1.0, 0.0, 0.0, 1.0, 0.0, 0.0, 1.0, 0.0, 0.0, 1.0, 0.0, 0.0, 1.0, 0.0, 0.0, 1.0, 0.0, 0.0, 1.0, 0.0, 0.0, 1.0, 0.0, 0.0, 1.0, 0.0, 0.0, 1.0, 0.0, 0.0, 1.0, 0.0, 0.0, 1.0, 0.0, 0.0, 1.0, 0.0, 0.0, 1.0, 0.0, 0.0, 1.0, 0.0, 0.0, 1.0, 0.0, 0.0, 1.0, 0.0, 0.0, 1.0, 0.0, 0.0, 1.0, 0.0, 0.0, 1.0, 0.0, 0.0, 1.0, 0.0, -0.8649, 0.5019, -0.004327, -0.8638, 0.5038, 0.0145, -0.8661, 0.4997, 0.01451, -0.8661, 0.4997, 0.02173, -0.8666, 0.4986, 0.05215, -0.8696, 0.491, 0.05215, -0.8696, 0.491, 0.01448, -0.8661, 0.4997, -0.004358, -0.8638, 0.5038, 0.02174, -0.8666, 0.4986, 0.0, 0.0, 1.0, 0.0, 0.0, 1.0, 0.01452, -0.9999, -4.371e-08, 0.0, 0.0, -4.371e-08, 0.0, 0.0, 1.0, 0.0, 0.0, 1.0, 4.371e-08, -1.0, -4.371e-08, 0.0, 0.0, -4.371e-08, 0.0, 0.0, 1.0, 0.0, 0.0, 1.0, -0.611, 0.6268, 0.4835, 0.0, 0.0, -0.4835, -0.8651, 0.2094, 0.4558, -0.8651, 0.2094, 0.4558, -0.8651, 0.2094, 0.4558, -0.8538, 0.0867, 0.5133, -0.8538, 0.0867, 0.5133, -0.8538, 0.0867, 0.5133, -0.008685, 0.8627, 0.5057, -0.008685, 0.8627, 0.5057, -0.008685, 0.8627, 0.5057, 0.0, 0.8649, 0.5019, 0.0, 0.8649, 0.5019, 0.0, 0.8649, 0.5019, 0.05215, 0.8696, 0.491, 0.05215, 0.8696, 0.491, 0.05215, 0.8696, 0.491, 0.05215, 0.8696, 0.491, 0.0, 0.0, 1.0, 0.0, 0.0, 1.0, 0.0, 0.0, 1.0, 0.0, 0.0, 1.0, 0.0, 0.0, 1.0, 0.0, 0.0, 1.0, 0.0, 0.0, 1.0, 0.0, 0.0, 1.0, 0.0, 0.0, 1.0, 0.0, 0.0, 1.0, 0.0, 0.0, 1.0, 0.0, 0.0, 1.0, 0.0, 0.0, 1.0, 0.0, 0.0, 1.0, 0.0, 0.0, 1.0, 0.0, 0.0, 1.0, 0.0, 0.0, 1.0, 0.0, 0.0, 1.0, 0.0, 0.0, 1.0, 0.0, 0.0, 1.0, 0.027, 0.5912, 0.806, 0.027, 0.5912, 0.806, 0.027, 0.5912, 0.806, 0.6086, 0.0, 0.7935, 0.6086, 0.0, 0.7935, 0.6086, 0.0, 0.7935, -0.4764, 0.0, 0.8793, -0.4764, 0.0, 0.8793, -0.4764, 0.0, 0.8793, 0.027, -0.5912, 0.806, 0.027, -0.5912, 0.806, 0.027, -0.5912, 0.806, -0.07153, 0.0, -0.9974, -0.07153, 0.0, -0.9974, -0.07153, 0.0, -0.9974, -0.07153, 0.0, -0.9974, -0.01498, -0.8661, -0.4996, -0.01498, -0.8661, -0.4996, -0.01498, -0.8661, -0.4996, -0.01498, -0.8661, -0.4996, -0.01498, -0.8661, -0.4996, -0.01498, -0.8661, -0.4996, 0.01498, -0.8661, 0.4996, 0.01498, -0.8661, 0.4996, 0.01498, -0.8661, 0.4996, 0.01498, -0.8661, 0.4996, 0.01498, -0.8661, 0.4996, 0.01498, -0.8661, 0.4996, 0.003016, 0.8626, -0.5059, 0.003016, 0.8626, -0.5059, 0.003016, 0.8626, -0.5059, 0.003016, 0.8626, -0.5059, 0.003016, 0.8626, -0.5059, -0.8649, 0.0, -0.5019, -0.8649, 0.0, -0.5019, -0.8649, 0.0, -0.5019, -0.8649, 0.0, -0.5019, -0.8649, 0.0, -0.5019, 0.0, 0.0, 1.0, 0.0, 0.0, 1.0, 0.0, 0.0, 1.0, 0.0, 0.0, 1.0, 0.0, 0.0, 1.0, 0.0, 0.0, 1.0, 0.0, 0.0, 1.0, 0.0, 0.0, 1.0])] * 3)])

# ---- objects
ob_tent = bpy.data.objects.new('Tent', me_cube)

# ---- transforms, parenting, visibility, modifiers, constraints
ob_tent.location = (0.0, 0.0, 0.0)
ob_tent.scale = (0.2369, 0.2369, 0.2369)
ob_tent.lock_rotations_4d = False
ob_tent.empty_display_type = 'ARROWS'
ob_tent.lineart.crease_threshold = 0.0

# ---- collection membership
col_collection.objects.link(ob_tent)

# ---- scene / render settings (as saved in the file)
scene.frame_start = 1; scene.frame_end = 250; scene.frame_set(1)
scene.render.engine = 'BLENDER_WORKBENCH'
scene.cycles.use_denoising = False
scene.cycles.samples = 128
scene.cycles.sampling_pattern = 'TABULATED_SOBOL'
scene.cycles.use_adaptive_sampling = False
scene.cycles.use_light_tree = False
scene.view_settings.view_transform = 'Filmic'
bpy.context.view_layer.update()

# ---- added for rendering (the .blend has no active camera and no usable light): camera, sun
cam_auto = bpy.data.cameras.new('AutoCamera')
cam_auto.lens = 50.0
cam_auto.sensor_width = 36.0
cam_auto.clip_end = 1000.0
ob_auto_camera = bpy.data.objects.new('AutoCamera', cam_auto)
scene.collection.objects.link(ob_auto_camera)
ob_auto_camera.location = (0.744516, -0.77489, 0.410167)
ob_auto_camera.rotation_euler = (1.09748, -7.21219e-08, 0.694738)
scene.camera = ob_auto_camera
light_auto_sun = bpy.data.lights.new('AutoSun', 'SUN')
light_auto_sun.energy = 3.0
light_auto_sun.angle = 0.0523599
ob_auto_sun = bpy.data.objects.new('AutoSun', light_auto_sun)
scene.collection.objects.link(ob_auto_sun)
ob_auto_sun.rotation_euler = (0.872665, 0.174533, 0.523599)
bpy.context.view_layer.update()

